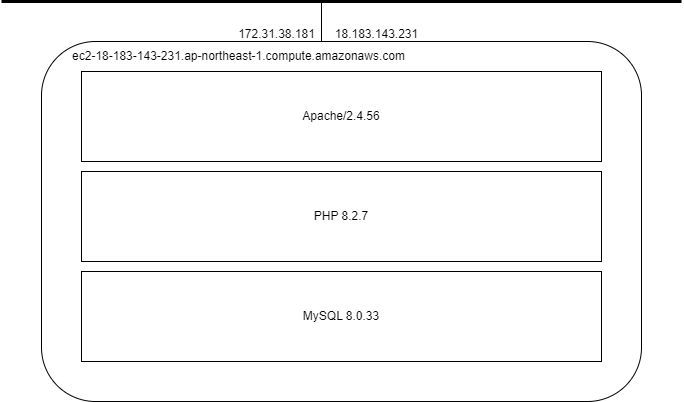

The diagram above was exported from draw.io. Its source (the exported page's mxGraphModel, read from the mxfile embedded in the PNG):
<mxGraphModel dx="1434" dy="778" grid="1" gridSize="10" guides="1" tooltips="1" connect="1" arrows="1" fold="1" page="1" pageScale="1" pageWidth="827" pageHeight="1169" math="0" shadow="0">
  <root>
    <mxCell id="0" />
    <mxCell id="1" parent="0" />
    <mxCell id="67WLOGX-Z1iYyV4vnLb0-8" value="" style="rounded=1;whiteSpace=wrap;html=1;" parent="1" vertex="1">
      <mxGeometry x="120" y="160" width="600" height="360" as="geometry" />
    </mxCell>
    <mxCell id="67WLOGX-Z1iYyV4vnLb0-1" value="" style="endArrow=none;html=1;rounded=0;strokeWidth=3;" parent="1" edge="1">
      <mxGeometry width="50" height="50" relative="1" as="geometry">
        <mxPoint x="80" y="120" as="sourcePoint" />
        <mxPoint x="760" y="120" as="targetPoint" />
      </mxGeometry>
    </mxCell>
    <mxCell id="67WLOGX-Z1iYyV4vnLb0-4" value="18.183.143.231" style="text;html=1;align=center;verticalAlign=middle;resizable=0;points=[];autosize=1;strokeColor=none;fillColor=none;" parent="1" vertex="1">
      <mxGeometry x="400" y="138" width="110" height="30" as="geometry" />
    </mxCell>
    <mxCell id="67WLOGX-Z1iYyV4vnLb0-5" value="Apache/2.4.56" style="rounded=0;whiteSpace=wrap;html=1;" parent="1" vertex="1">
      <mxGeometry x="160" y="190" width="520" height="90" as="geometry" />
    </mxCell>
    <mxCell id="67WLOGX-Z1iYyV4vnLb0-6" value="PHP 8.2.7" style="rounded=0;whiteSpace=wrap;html=1;" parent="1" vertex="1">
      <mxGeometry x="160" y="290" width="520" height="90" as="geometry" />
    </mxCell>
    <mxCell id="67WLOGX-Z1iYyV4vnLb0-7" value="MySQL 8.0.33" style="rounded=0;whiteSpace=wrap;html=1;" parent="1" vertex="1">
      <mxGeometry x="160" y="390" width="520" height="90" as="geometry" />
    </mxCell>
    <mxCell id="67WLOGX-Z1iYyV4vnLb0-9" value="" style="endArrow=none;html=1;rounded=0;" parent="1" edge="1">
      <mxGeometry width="50" height="50" relative="1" as="geometry">
        <mxPoint x="400" y="160" as="sourcePoint" />
        <mxPoint x="400" y="120" as="targetPoint" />
        <Array as="points" />
      </mxGeometry>
    </mxCell>
    <mxCell id="67WLOGX-Z1iYyV4vnLb0-10" value="172.31.38.181" style="text;html=1;align=center;verticalAlign=middle;resizable=0;points=[];autosize=1;strokeColor=none;fillColor=none;" parent="1" vertex="1">
      <mxGeometry x="305" y="138" width="100" height="30" as="geometry" />
    </mxCell>
    <mxCell id="67WLOGX-Z1iYyV4vnLb0-11" value="ec2-18-183-143-231.ap-northeast-1.compute.amazonaws.com" style="text;html=1;align=center;verticalAlign=middle;resizable=0;points=[];autosize=1;strokeColor=none;fillColor=none;" parent="1" vertex="1">
      <mxGeometry x="137" y="160" width="360" height="30" as="geometry" />
    </mxCell>
  </root>
</mxGraphModel>